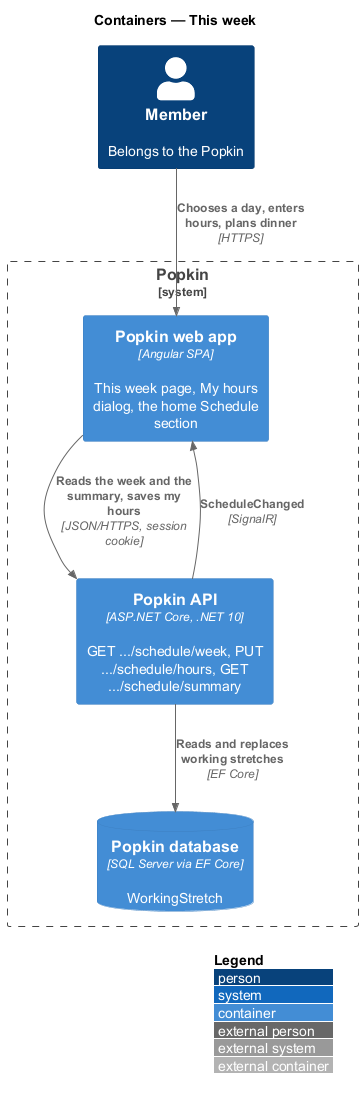

The diagram above was rendered by PlantUML. Its source (embedded in the PNG):
@startuml
!include <C4/C4_Container>
LAYOUT_WITH_LEGEND()
title Containers — This week

Person(member, "Member", "Belongs to the Popkin")
System_Boundary(popkin, "Popkin") {
  Container(web, "Popkin web app", "Angular SPA", "This week page, My hours dialog, the home Schedule section")
  Container(api, "Popkin API", "ASP.NET Core, .NET 10", "GET .../schedule/week, PUT .../schedule/hours, GET .../schedule/summary")
  ContainerDb(db, "Popkin database", "SQL Server via EF Core", "WorkingStretch")
}
Rel(member, web, "Chooses a day, enters hours, plans dinner", "HTTPS")
Rel(web, api, "Reads the week and the summary, saves my hours", "JSON/HTTPS, session cookie")
Rel(api, db, "Reads and replaces working stretches", "EF Core")
Rel(api, web, "ScheduleChanged", "SignalR")
@enduml